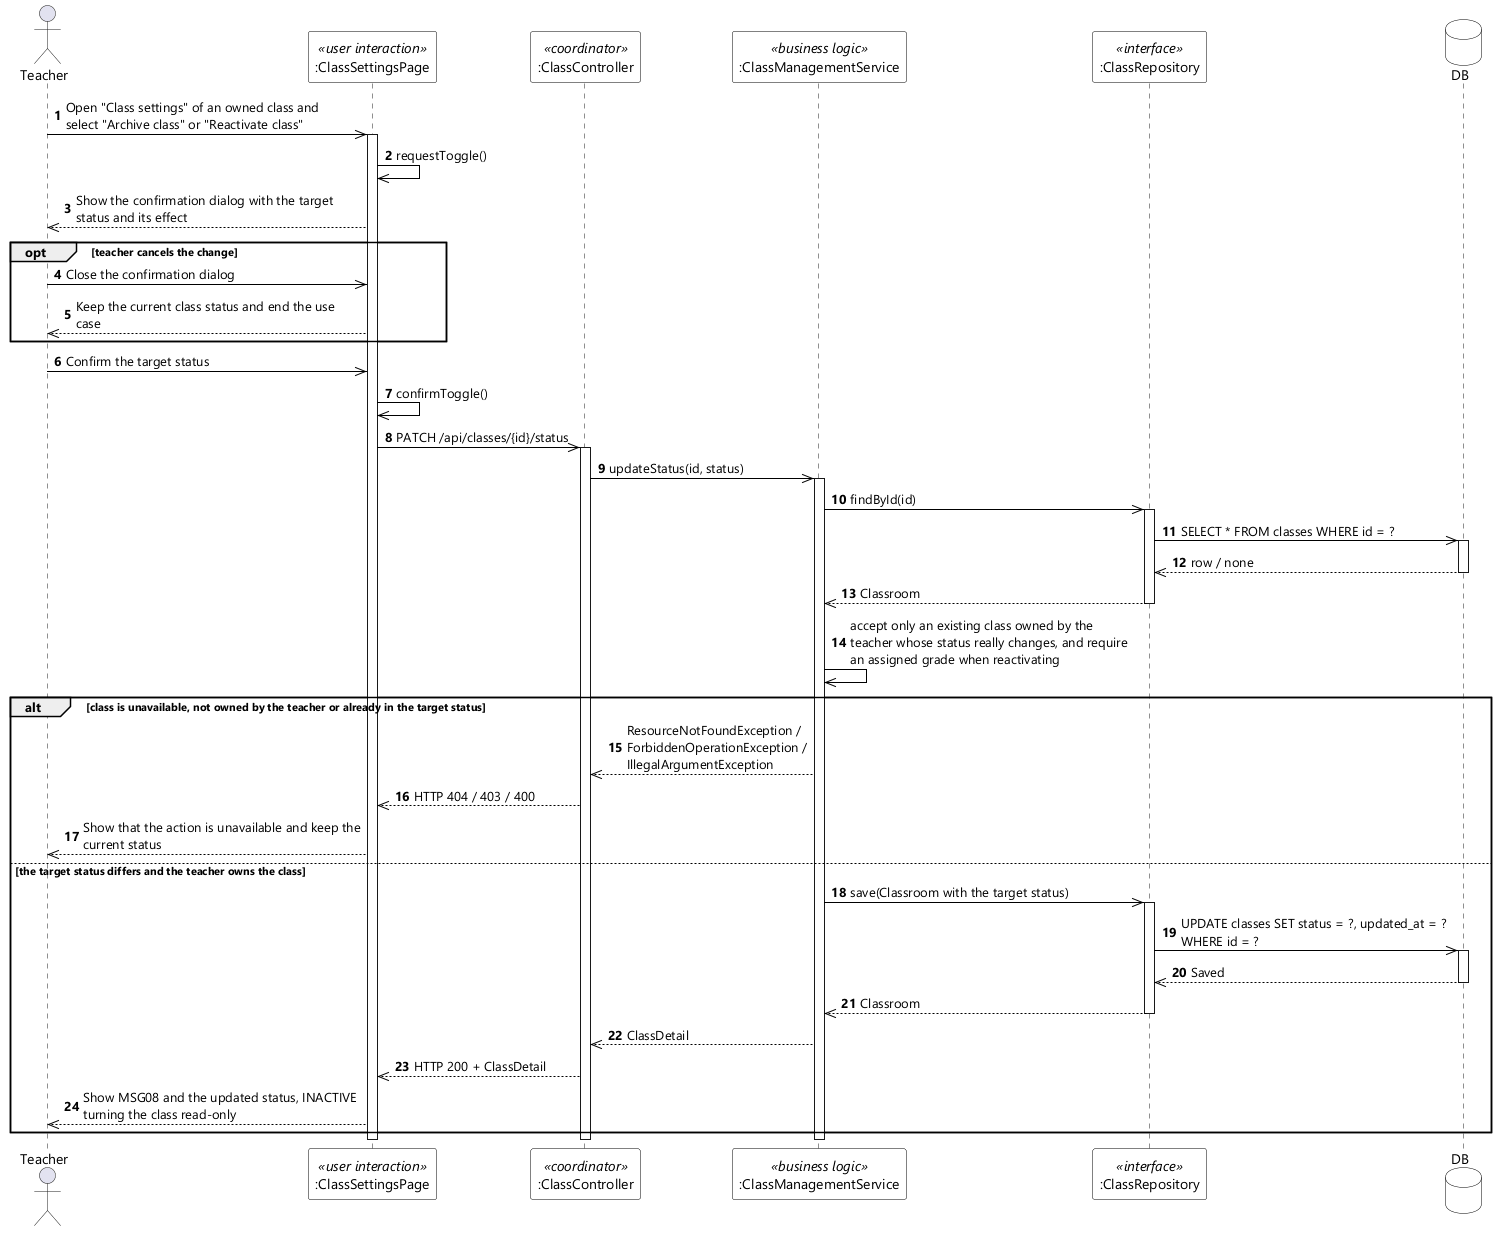

The diagram above was rendered by PlantUML. Its source (embedded in the PNG):
@startuml UC-34 Set Class Status - Sequence Diagram (stereo)
skinparamlocked dpi 96
skinparam defaultFontName "Segoe UI"
skinparam shadowing false
skinparam ParticipantBackgroundColor #FFFFFF
skinparam ParticipantBorderColor #000000
skinparam DatabaseBackgroundColor #FFFFFF
skinparam DatabaseBorderColor #000000
skinparam ArrowColor #000000
skinparam sequenceMessageAlign left
skinparam maxMessageSize 280

actor Teacher
participant ":ClassSettingsPage" as UI <<user interaction>>
participant ":ClassController" as CTL <<coordinator>>
participant ":ClassManagementService" as SVC <<business logic>>
participant ":ClassRepository" as REPO <<interface>>
database DB

autonumber
Teacher ->> UI : Open "Class settings" of an owned class and select "Archive class" or "Reactivate class"
activate UI
UI ->> UI : requestToggle()
UI -->> Teacher : Show the confirmation dialog with the target status and its effect

opt teacher cancels the change
  Teacher ->> UI : Close the confirmation dialog
  UI -->> Teacher : Keep the current class status and end the use case
end

Teacher ->> UI : Confirm the target status
UI ->> UI : confirmToggle()
UI ->> CTL : PATCH /api/classes/{id}/status
activate CTL
CTL ->> SVC : updateStatus(id, status)
activate SVC
SVC ->> REPO : findById(id)
activate REPO
REPO ->> DB : SELECT * FROM classes WHERE id = ?
activate DB
DB -->> REPO : row / none
deactivate DB
REPO -->> SVC : Classroom
deactivate REPO
SVC ->> SVC : accept only an existing class owned by the teacher whose status really changes, and require an assigned grade when reactivating

alt class is unavailable, not owned by the teacher or already in the target status
  SVC -->> CTL : ResourceNotFoundException / ForbiddenOperationException / IllegalArgumentException
  CTL -->> UI : HTTP 404 / 403 / 400
  UI -->> Teacher : Show that the action is unavailable and keep the current status
else the target status differs and the teacher owns the class
  SVC ->> REPO : save(Classroom with the target status)
  activate REPO
  REPO ->> DB : UPDATE classes SET status = ?, updated_at = ? WHERE id = ?
  activate DB
  DB -->> REPO : Saved
  deactivate DB
  REPO -->> SVC : Classroom
  deactivate REPO
  SVC -->> CTL : ClassDetail
  CTL -->> UI : HTTP 200 + ClassDetail
  UI -->> Teacher : Show MSG08 and the updated status, INACTIVE turning the class read-only
end
deactivate SVC
deactivate CTL
deactivate UI
@enduml